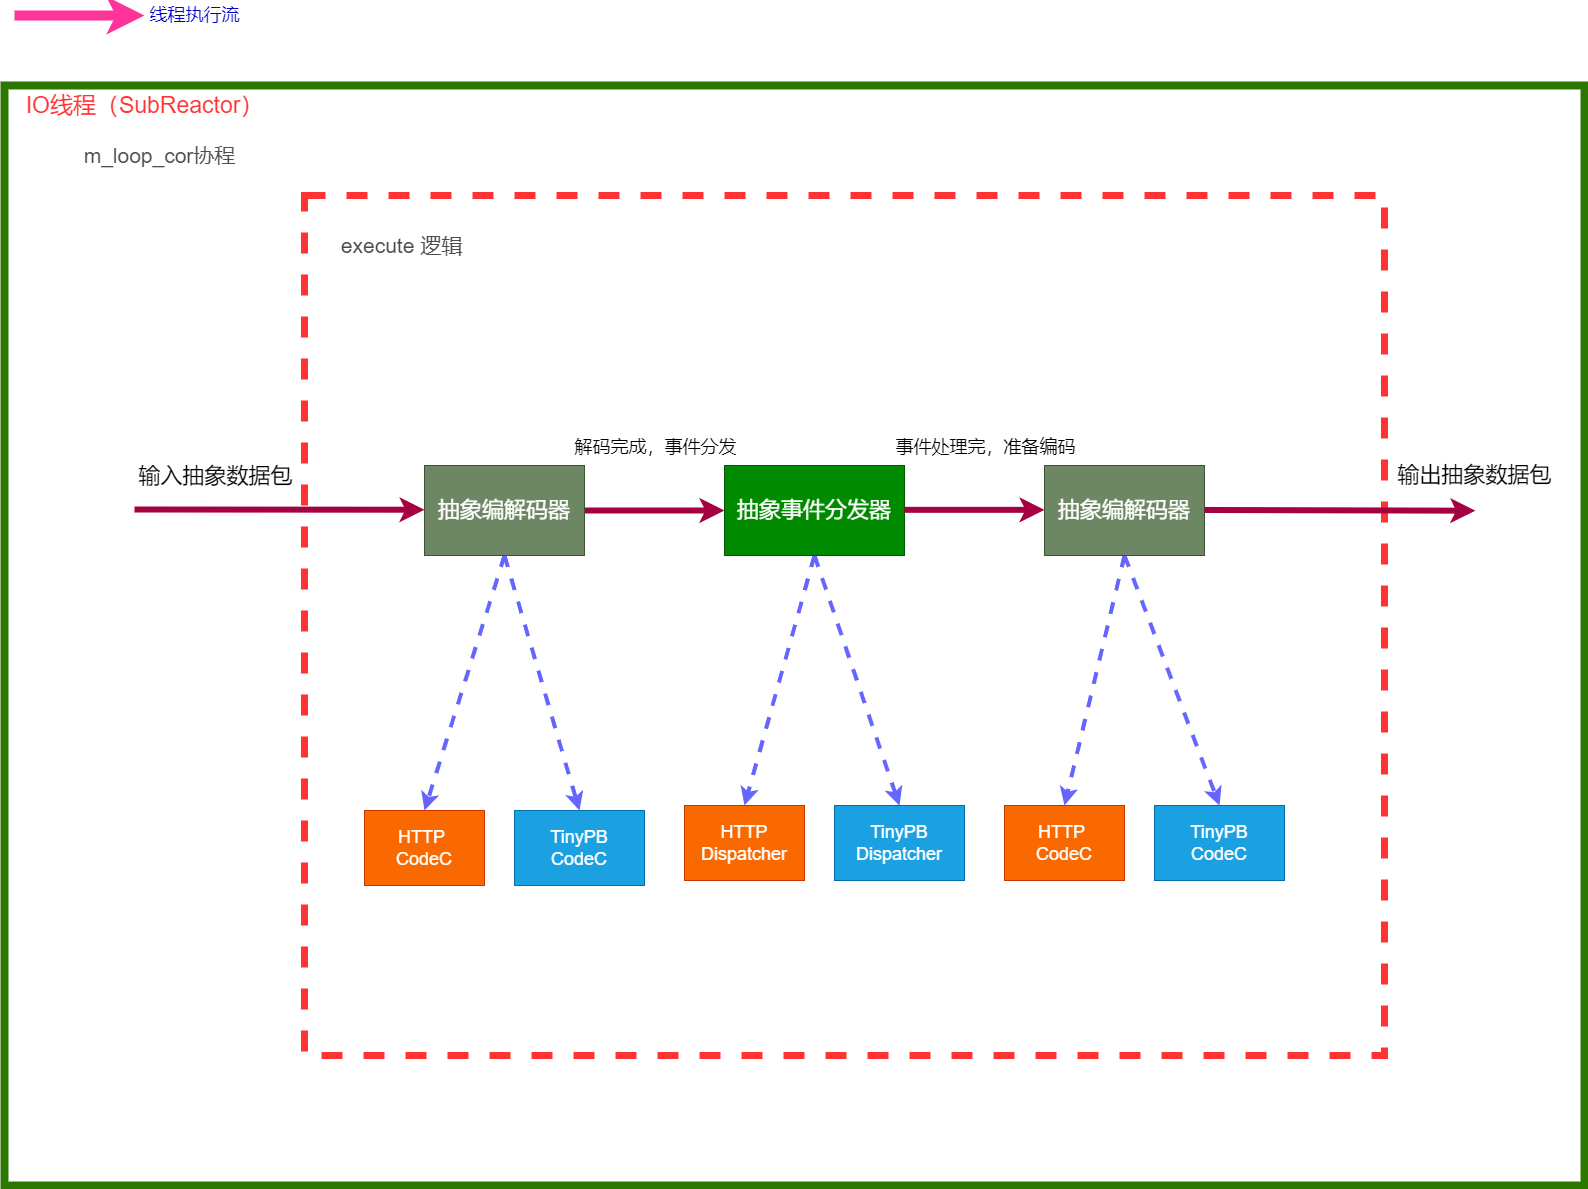

The diagram above was exported from draw.io. Its source (the exported page's mxGraphModel, read from the mxfile embedded in the PNG):
<mxGraphModel dx="2506" dy="-567" grid="1" gridSize="10" guides="1" tooltips="1" connect="1" arrows="1" fold="1" page="1" pageScale="1" pageWidth="1654" pageHeight="2336" background="#ffffff" math="0" shadow="0">
  <root>
    <mxCell id="0" />
    <mxCell id="1" parent="0" />
    <mxCell id="411" value="&lt;font color=&quot;#000000&quot;&gt;&lt;br&gt;&lt;/font&gt;" style="rounded=0;whiteSpace=wrap;html=1;strokeWidth=8;fillColor=none;fontColor=#ffffff;strokeColor=#2D7600;" parent="1" vertex="1">
      <mxGeometry x="430" y="3020" width="1580" height="1100" as="geometry" />
    </mxCell>
    <mxCell id="478" value="&lt;font color=&quot;#000000&quot;&gt;&lt;br&gt;&lt;/font&gt;" style="rounded=0;whiteSpace=wrap;html=1;fillColor=none;strokeColor=#FF3333;strokeWidth=7;fontColor=#ffffff;dashed=1;" parent="1" vertex="1">
      <mxGeometry x="730" y="3130" width="1080" height="860" as="geometry" />
    </mxCell>
    <mxCell id="412" value="&lt;font color=&quot;#ff3333&quot;&gt;&lt;span style=&quot;font-size: 23px&quot;&gt;IO线程（SubReactor）&lt;/span&gt;&lt;/font&gt;" style="text;html=1;align=center;verticalAlign=middle;resizable=0;points=[];autosize=1;strokeColor=none;fillColor=none;" parent="1" vertex="1">
      <mxGeometry x="445" y="3030" width="250" height="20" as="geometry" />
    </mxCell>
    <mxCell id="416" value="&lt;font color=&quot;#4d4d4d&quot; style=&quot;font-size: 21px&quot;&gt;m_loop_cor协程&lt;/font&gt;" style="text;html=1;align=center;verticalAlign=middle;resizable=0;points=[];autosize=1;strokeColor=none;fillColor=none;" parent="1" vertex="1">
      <mxGeometry x="500" y="3080" width="170" height="20" as="geometry" />
    </mxCell>
    <mxCell id="535" style="edgeStyle=none;html=1;exitX=1;exitY=0.5;exitDx=0;exitDy=0;entryX=0;entryY=0.5;entryDx=0;entryDy=0;fontSize=22;fillColor=#d80073;strokeColor=#A50040;strokeWidth=6;" edge="1" parent="1" source="479" target="532">
      <mxGeometry relative="1" as="geometry" />
    </mxCell>
    <mxCell id="544" style="edgeStyle=none;html=1;exitX=0.5;exitY=1;exitDx=0;exitDy=0;entryX=0.5;entryY=0;entryDx=0;entryDy=0;fontSize=18;fontColor=#000000;strokeWidth=4;strokeColor=#6666FF;dashed=1;" edge="1" parent="1" source="479" target="541">
      <mxGeometry relative="1" as="geometry" />
    </mxCell>
    <mxCell id="545" style="edgeStyle=none;html=1;exitX=0.5;exitY=1;exitDx=0;exitDy=0;entryX=0.5;entryY=0;entryDx=0;entryDy=0;fontSize=18;fontColor=#000000;strokeWidth=4;strokeColor=#6666FF;dashed=1;" edge="1" parent="1" source="479" target="543">
      <mxGeometry relative="1" as="geometry" />
    </mxCell>
    <mxCell id="479" value="&lt;font color=&quot;#ffffff&quot; style=&quot;font-size: 22px&quot;&gt;抽象编解码器&lt;/font&gt;" style="rounded=0;whiteSpace=wrap;html=1;fillColor=#6d8764;strokeColor=#3A5431;fontColor=#ffffff;" parent="1" vertex="1">
      <mxGeometry x="850" y="3400" width="160" height="90" as="geometry" />
    </mxCell>
    <mxCell id="529" style="edgeStyle=none;html=1;exitX=0.5;exitY=1;exitDx=0;exitDy=0;fontSize=11;fontColor=#FF3333;strokeColor=#FF3399;strokeWidth=10;" parent="1" edge="1">
      <mxGeometry relative="1" as="geometry">
        <mxPoint x="439.9999999999997" y="2950" as="sourcePoint" />
        <mxPoint x="570" y="2950" as="targetPoint" />
      </mxGeometry>
    </mxCell>
    <mxCell id="530" value="&lt;font style=&quot;font-size: 18px&quot;&gt;线程执行流&lt;/font&gt;" style="text;html=1;align=center;verticalAlign=middle;resizable=0;points=[];autosize=1;strokeColor=none;fillColor=none;fontColor=#0000CC;strokeWidth=10;" parent="1" vertex="1">
      <mxGeometry x="565" y="2940" width="110" height="20" as="geometry" />
    </mxCell>
    <mxCell id="531" value="&lt;font color=&quot;#4d4d4d&quot; style=&quot;font-size: 21px&quot;&gt;execute 逻辑&lt;/font&gt;" style="text;html=1;align=center;verticalAlign=middle;resizable=0;points=[];autosize=1;strokeColor=none;fillColor=none;" vertex="1" parent="1">
      <mxGeometry x="757" y="3170" width="140" height="20" as="geometry" />
    </mxCell>
    <mxCell id="548" style="edgeStyle=none;html=1;exitX=0.5;exitY=1;exitDx=0;exitDy=0;entryX=0.5;entryY=0;entryDx=0;entryDy=0;dashed=1;fontSize=18;fontColor=#000000;strokeColor=#6666FF;strokeWidth=4;" edge="1" parent="1" source="532" target="546">
      <mxGeometry relative="1" as="geometry" />
    </mxCell>
    <mxCell id="549" style="edgeStyle=none;html=1;exitX=0.5;exitY=1;exitDx=0;exitDy=0;entryX=0.5;entryY=0;entryDx=0;entryDy=0;dashed=1;fontSize=18;fontColor=#000000;strokeColor=#6666FF;strokeWidth=4;" edge="1" parent="1" source="532" target="547">
      <mxGeometry relative="1" as="geometry" />
    </mxCell>
    <mxCell id="532" value="&lt;font color=&quot;#ffffff&quot; style=&quot;font-size: 22px&quot;&gt;抽象事件分发器&lt;/font&gt;" style="rounded=0;whiteSpace=wrap;html=1;fillColor=#008a00;strokeColor=#005700;fontColor=#ffffff;" vertex="1" parent="1">
      <mxGeometry x="1150" y="3400" width="180" height="90" as="geometry" />
    </mxCell>
    <mxCell id="552" style="edgeStyle=none;html=1;exitX=0.5;exitY=1;exitDx=0;exitDy=0;entryX=0.5;entryY=0;entryDx=0;entryDy=0;dashed=1;fontSize=18;fontColor=#000000;strokeColor=#6666FF;strokeWidth=4;" edge="1" parent="1" source="533" target="550">
      <mxGeometry relative="1" as="geometry" />
    </mxCell>
    <mxCell id="553" style="edgeStyle=none;html=1;exitX=0.5;exitY=1;exitDx=0;exitDy=0;entryX=0.5;entryY=0;entryDx=0;entryDy=0;dashed=1;fontSize=18;fontColor=#000000;strokeColor=#6666FF;strokeWidth=4;" edge="1" parent="1" source="533" target="551">
      <mxGeometry relative="1" as="geometry" />
    </mxCell>
    <mxCell id="533" value="&lt;font color=&quot;#ffffff&quot; style=&quot;font-size: 22px&quot;&gt;抽象编解码器&lt;/font&gt;" style="rounded=0;whiteSpace=wrap;html=1;fillColor=#6d8764;strokeColor=#3A5431;fontColor=#ffffff;" vertex="1" parent="1">
      <mxGeometry x="1470" y="3400" width="160" height="90" as="geometry" />
    </mxCell>
    <mxCell id="536" style="edgeStyle=none;html=1;exitX=1;exitY=0.5;exitDx=0;exitDy=0;entryX=0;entryY=0.5;entryDx=0;entryDy=0;fontSize=22;fillColor=#d80073;strokeColor=#A50040;strokeWidth=6;" edge="1" parent="1">
      <mxGeometry relative="1" as="geometry">
        <mxPoint x="1330" y="3444.33" as="sourcePoint" />
        <mxPoint x="1470" y="3444.33" as="targetPoint" />
      </mxGeometry>
    </mxCell>
    <mxCell id="537" style="edgeStyle=none;html=1;entryX=0;entryY=0.5;entryDx=0;entryDy=0;fontSize=22;fillColor=#d80073;strokeColor=#A50040;strokeWidth=6;" edge="1" parent="1">
      <mxGeometry relative="1" as="geometry">
        <mxPoint x="560" y="3444" as="sourcePoint" />
        <mxPoint x="850" y="3444.23" as="targetPoint" />
      </mxGeometry>
    </mxCell>
    <mxCell id="538" value="&lt;font color=&quot;#000000&quot;&gt;输入抽象数据包&lt;/font&gt;" style="edgeLabel;html=1;align=center;verticalAlign=middle;resizable=0;points=[];fontSize=22;labelBackgroundColor=none;" vertex="1" connectable="0" parent="537">
      <mxGeometry x="-0.3042" y="2" relative="1" as="geometry">
        <mxPoint x="-21" y="-32" as="offset" />
      </mxGeometry>
    </mxCell>
    <mxCell id="539" style="edgeStyle=none;html=1;exitX=0.08;exitY=0.275;exitDx=0;exitDy=0;entryX=0;entryY=0.5;entryDx=0;entryDy=0;fontSize=22;fillColor=#d80073;strokeColor=#A50040;strokeWidth=6;exitPerimeter=0;" edge="1" parent="1">
      <mxGeometry relative="1" as="geometry">
        <mxPoint x="1629.9999999999998" y="3444.47" as="sourcePoint" />
        <mxPoint x="1900.8" y="3445.2000000000003" as="targetPoint" />
      </mxGeometry>
    </mxCell>
    <mxCell id="540" value="&lt;font color=&quot;#000000&quot;&gt;输出抽象数据包&lt;/font&gt;" style="edgeLabel;html=1;align=center;verticalAlign=middle;resizable=0;points=[];fontSize=22;labelBackgroundColor=none;" vertex="1" connectable="0" parent="539">
      <mxGeometry x="-0.3042" y="2" relative="1" as="geometry">
        <mxPoint x="175" y="-33" as="offset" />
      </mxGeometry>
    </mxCell>
    <mxCell id="541" value="&lt;font color=&quot;#ffffff&quot; style=&quot;font-size: 18px&quot;&gt;HTTP &lt;br&gt;CodeC&lt;/font&gt;" style="rounded=0;whiteSpace=wrap;html=1;fillColor=#fa6800;strokeColor=#C73500;fontColor=#000000;gradientColor=none;" vertex="1" parent="1">
      <mxGeometry x="790" y="3745" width="120" height="75" as="geometry" />
    </mxCell>
    <mxCell id="543" value="&lt;font color=&quot;#ffffff&quot; style=&quot;font-size: 18px&quot;&gt;TinyPB&lt;br&gt;CodeC&lt;/font&gt;" style="rounded=0;whiteSpace=wrap;html=1;fillColor=#1ba1e2;strokeColor=#006EAF;fontColor=#ffffff;" vertex="1" parent="1">
      <mxGeometry x="940" y="3745" width="130" height="75" as="geometry" />
    </mxCell>
    <mxCell id="546" value="&lt;font color=&quot;#ffffff&quot; style=&quot;font-size: 18px&quot;&gt;HTTP Dispatcher&lt;/font&gt;" style="rounded=0;whiteSpace=wrap;html=1;fillColor=#fa6800;strokeColor=#C73500;fontColor=#000000;" vertex="1" parent="1">
      <mxGeometry x="1110" y="3740" width="120" height="75" as="geometry" />
    </mxCell>
    <mxCell id="547" value="&lt;font color=&quot;#ffffff&quot;&gt;&lt;span style=&quot;font-size: 18px&quot;&gt;TinyPB Dispatcher&lt;/span&gt;&lt;/font&gt;" style="rounded=0;whiteSpace=wrap;html=1;fillColor=#1ba1e2;strokeColor=#006EAF;fontColor=#ffffff;" vertex="1" parent="1">
      <mxGeometry x="1260" y="3740" width="130" height="75" as="geometry" />
    </mxCell>
    <mxCell id="550" value="&lt;font color=&quot;#ffffff&quot; style=&quot;font-size: 18px&quot;&gt;HTTP &lt;br&gt;CodeC&lt;/font&gt;" style="rounded=0;whiteSpace=wrap;html=1;fillColor=#fa6800;strokeColor=#C73500;fontColor=#000000;gradientColor=none;" vertex="1" parent="1">
      <mxGeometry x="1430" y="3740" width="120" height="75" as="geometry" />
    </mxCell>
    <mxCell id="551" value="&lt;font color=&quot;#ffffff&quot; style=&quot;font-size: 18px&quot;&gt;TinyPB&lt;br&gt;CodeC&lt;/font&gt;" style="rounded=0;whiteSpace=wrap;html=1;fillColor=#1ba1e2;strokeColor=#006EAF;fontColor=#ffffff;" vertex="1" parent="1">
      <mxGeometry x="1580" y="3740" width="130" height="75" as="geometry" />
    </mxCell>
    <mxCell id="554" value="&lt;font color=&quot;#000000&quot; style=&quot;font-size: 18px&quot;&gt;解码完成，事件分发&lt;/font&gt;" style="edgeLabel;html=1;align=center;verticalAlign=middle;resizable=0;points=[];fontSize=22;labelBackgroundColor=none;" vertex="1" connectable="0" parent="1">
      <mxGeometry x="1080.004186003647" y="3380.000145794369" as="geometry" />
    </mxCell>
    <mxCell id="555" value="&lt;font color=&quot;#000000&quot; style=&quot;font-size: 18px&quot;&gt;事件处理完，准备编码&lt;/font&gt;" style="edgeLabel;html=1;align=center;verticalAlign=middle;resizable=0;points=[];fontSize=22;labelBackgroundColor=none;" vertex="1" connectable="0" parent="1">
      <mxGeometry x="1410.004186003647" y="3380.000145794369" as="geometry" />
    </mxCell>
  </root>
</mxGraphModel>